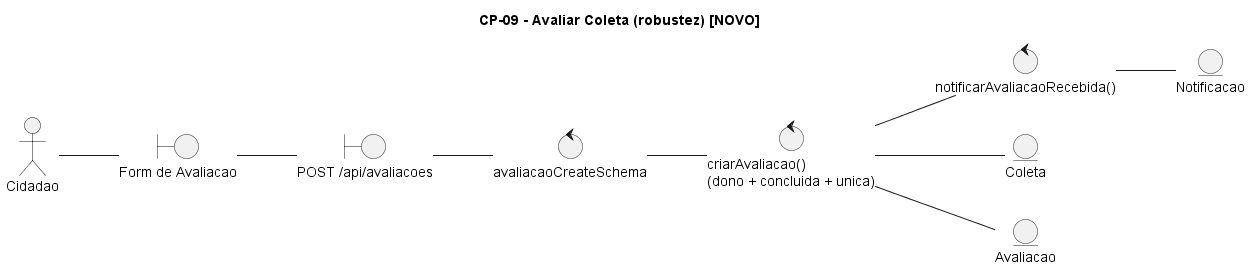

The diagram above was rendered by PlantUML. Its source (embedded in the PNG):
@startuml CP-09-avaliar-coleta
title CP-09 - Avaliar Coleta (robustez) [NOVO]
left to right direction
actor "Cidadao" as ator
boundary "Form de Avaliacao" as b1
boundary "POST /api/avaliacoes" as b2
control "avaliacaoCreateSchema" as c1
control "criarAvaliacao()\n(dono + concluida + unica)" as c2
control "notificarAvaliacaoRecebida()" as c3
entity "Coleta" as e1
entity "Avaliacao" as e2
entity "Notificacao" as e3

ator -- b1
b1 -- b2
b2 -- c1
c1 -- c2
c2 -- e1
c2 -- e2
c2 -- c3
c3 -- e3
@enduml